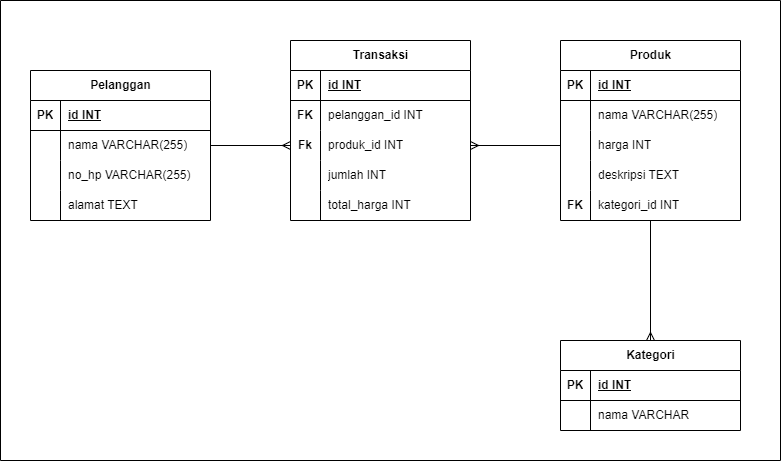

The diagram above was exported from draw.io. Its source (the exported page's mxGraphModel, read from the mxfile embedded in the PNG):
<mxGraphModel dx="1216" dy="1653" grid="1" gridSize="10" guides="1" tooltips="1" connect="1" arrows="1" fold="1" page="1" pageScale="1" pageWidth="850" pageHeight="1100" math="0" shadow="0">
  <root>
    <mxCell id="0" />
    <mxCell id="1" parent="0" />
    <mxCell id="tZYzVWy8n2UAgCMSJBag-1" value="Pelanggan" style="shape=table;startSize=30;container=1;collapsible=1;childLayout=tableLayout;fixedRows=1;rowLines=0;fontStyle=1;align=center;resizeLast=1;html=1;" parent="1" vertex="1">
      <mxGeometry x="60" y="50" width="180" height="150" as="geometry">
        <mxRectangle x="220" y="60" width="100" height="30" as="alternateBounds" />
      </mxGeometry>
    </mxCell>
    <mxCell id="tZYzVWy8n2UAgCMSJBag-2" value="" style="shape=tableRow;horizontal=0;startSize=0;swimlaneHead=0;swimlaneBody=0;fillColor=none;collapsible=0;dropTarget=0;points=[[0,0.5],[1,0.5]];portConstraint=eastwest;top=0;left=0;right=0;bottom=1;" parent="tZYzVWy8n2UAgCMSJBag-1" vertex="1">
      <mxGeometry y="30" width="180" height="30" as="geometry" />
    </mxCell>
    <mxCell id="tZYzVWy8n2UAgCMSJBag-3" value="PK" style="shape=partialRectangle;connectable=0;fillColor=none;top=0;left=0;bottom=0;right=0;fontStyle=1;overflow=hidden;whiteSpace=wrap;html=1;" parent="tZYzVWy8n2UAgCMSJBag-2" vertex="1">
      <mxGeometry width="30" height="30" as="geometry">
        <mxRectangle width="30" height="30" as="alternateBounds" />
      </mxGeometry>
    </mxCell>
    <mxCell id="tZYzVWy8n2UAgCMSJBag-4" value="id INT" style="shape=partialRectangle;connectable=0;fillColor=none;top=0;left=0;bottom=0;right=0;align=left;spacingLeft=6;fontStyle=5;overflow=hidden;whiteSpace=wrap;html=1;" parent="tZYzVWy8n2UAgCMSJBag-2" vertex="1">
      <mxGeometry x="30" width="150" height="30" as="geometry">
        <mxRectangle width="150" height="30" as="alternateBounds" />
      </mxGeometry>
    </mxCell>
    <mxCell id="tZYzVWy8n2UAgCMSJBag-5" value="" style="shape=tableRow;horizontal=0;startSize=0;swimlaneHead=0;swimlaneBody=0;fillColor=none;collapsible=0;dropTarget=0;points=[[0,0.5],[1,0.5]];portConstraint=eastwest;top=0;left=0;right=0;bottom=0;" parent="tZYzVWy8n2UAgCMSJBag-1" vertex="1">
      <mxGeometry y="60" width="180" height="30" as="geometry" />
    </mxCell>
    <mxCell id="tZYzVWy8n2UAgCMSJBag-6" value="" style="shape=partialRectangle;connectable=0;fillColor=none;top=0;left=0;bottom=0;right=0;editable=1;overflow=hidden;whiteSpace=wrap;html=1;" parent="tZYzVWy8n2UAgCMSJBag-5" vertex="1">
      <mxGeometry width="30" height="30" as="geometry">
        <mxRectangle width="30" height="30" as="alternateBounds" />
      </mxGeometry>
    </mxCell>
    <mxCell id="tZYzVWy8n2UAgCMSJBag-7" value="nama VARCHAR(255)" style="shape=partialRectangle;connectable=0;fillColor=none;top=0;left=0;bottom=0;right=0;align=left;spacingLeft=6;overflow=hidden;whiteSpace=wrap;html=1;" parent="tZYzVWy8n2UAgCMSJBag-5" vertex="1">
      <mxGeometry x="30" width="150" height="30" as="geometry">
        <mxRectangle width="150" height="30" as="alternateBounds" />
      </mxGeometry>
    </mxCell>
    <mxCell id="tZYzVWy8n2UAgCMSJBag-8" value="" style="shape=tableRow;horizontal=0;startSize=0;swimlaneHead=0;swimlaneBody=0;fillColor=none;collapsible=0;dropTarget=0;points=[[0,0.5],[1,0.5]];portConstraint=eastwest;top=0;left=0;right=0;bottom=0;" parent="tZYzVWy8n2UAgCMSJBag-1" vertex="1">
      <mxGeometry y="90" width="180" height="30" as="geometry" />
    </mxCell>
    <mxCell id="tZYzVWy8n2UAgCMSJBag-9" value="" style="shape=partialRectangle;connectable=0;fillColor=none;top=0;left=0;bottom=0;right=0;editable=1;overflow=hidden;whiteSpace=wrap;html=1;" parent="tZYzVWy8n2UAgCMSJBag-8" vertex="1">
      <mxGeometry width="30" height="30" as="geometry">
        <mxRectangle width="30" height="30" as="alternateBounds" />
      </mxGeometry>
    </mxCell>
    <mxCell id="tZYzVWy8n2UAgCMSJBag-10" value="no_hp VARCHAR(255)" style="shape=partialRectangle;connectable=0;fillColor=none;top=0;left=0;bottom=0;right=0;align=left;spacingLeft=6;overflow=hidden;whiteSpace=wrap;html=1;" parent="tZYzVWy8n2UAgCMSJBag-8" vertex="1">
      <mxGeometry x="30" width="150" height="30" as="geometry">
        <mxRectangle width="150" height="30" as="alternateBounds" />
      </mxGeometry>
    </mxCell>
    <mxCell id="tZYzVWy8n2UAgCMSJBag-11" value="" style="shape=tableRow;horizontal=0;startSize=0;swimlaneHead=0;swimlaneBody=0;fillColor=none;collapsible=0;dropTarget=0;points=[[0,0.5],[1,0.5]];portConstraint=eastwest;top=0;left=0;right=0;bottom=0;" parent="tZYzVWy8n2UAgCMSJBag-1" vertex="1">
      <mxGeometry y="120" width="180" height="30" as="geometry" />
    </mxCell>
    <mxCell id="tZYzVWy8n2UAgCMSJBag-12" value="" style="shape=partialRectangle;connectable=0;fillColor=none;top=0;left=0;bottom=0;right=0;editable=1;overflow=hidden;whiteSpace=wrap;html=1;" parent="tZYzVWy8n2UAgCMSJBag-11" vertex="1">
      <mxGeometry width="30" height="30" as="geometry">
        <mxRectangle width="30" height="30" as="alternateBounds" />
      </mxGeometry>
    </mxCell>
    <mxCell id="tZYzVWy8n2UAgCMSJBag-13" value="alamat TEXT" style="shape=partialRectangle;connectable=0;fillColor=none;top=0;left=0;bottom=0;right=0;align=left;spacingLeft=6;overflow=hidden;whiteSpace=wrap;html=1;" parent="tZYzVWy8n2UAgCMSJBag-11" vertex="1">
      <mxGeometry x="30" width="150" height="30" as="geometry">
        <mxRectangle width="150" height="30" as="alternateBounds" />
      </mxGeometry>
    </mxCell>
    <mxCell id="tZYzVWy8n2UAgCMSJBag-27" value="Transaksi" style="shape=table;startSize=30;container=1;collapsible=1;childLayout=tableLayout;fixedRows=1;rowLines=0;fontStyle=1;align=center;resizeLast=1;html=1;" parent="1" vertex="1">
      <mxGeometry x="320" y="20" width="180" height="180" as="geometry">
        <mxRectangle x="400" y="60" width="100" height="30" as="alternateBounds" />
      </mxGeometry>
    </mxCell>
    <mxCell id="tZYzVWy8n2UAgCMSJBag-28" value="" style="shape=tableRow;horizontal=0;startSize=0;swimlaneHead=0;swimlaneBody=0;fillColor=none;collapsible=0;dropTarget=0;points=[[0,0.5],[1,0.5]];portConstraint=eastwest;top=0;left=0;right=0;bottom=1;" parent="tZYzVWy8n2UAgCMSJBag-27" vertex="1">
      <mxGeometry y="30" width="180" height="30" as="geometry" />
    </mxCell>
    <mxCell id="tZYzVWy8n2UAgCMSJBag-29" value="PK" style="shape=partialRectangle;connectable=0;fillColor=none;top=0;left=0;bottom=0;right=0;fontStyle=1;overflow=hidden;whiteSpace=wrap;html=1;" parent="tZYzVWy8n2UAgCMSJBag-28" vertex="1">
      <mxGeometry width="30" height="30" as="geometry">
        <mxRectangle width="30" height="30" as="alternateBounds" />
      </mxGeometry>
    </mxCell>
    <mxCell id="tZYzVWy8n2UAgCMSJBag-30" value="id INT" style="shape=partialRectangle;connectable=0;fillColor=none;top=0;left=0;bottom=0;right=0;align=left;spacingLeft=6;fontStyle=5;overflow=hidden;whiteSpace=wrap;html=1;" parent="tZYzVWy8n2UAgCMSJBag-28" vertex="1">
      <mxGeometry x="30" width="150" height="30" as="geometry">
        <mxRectangle width="150" height="30" as="alternateBounds" />
      </mxGeometry>
    </mxCell>
    <mxCell id="tZYzVWy8n2UAgCMSJBag-31" value="" style="shape=tableRow;horizontal=0;startSize=0;swimlaneHead=0;swimlaneBody=0;fillColor=none;collapsible=0;dropTarget=0;points=[[0,0.5],[1,0.5]];portConstraint=eastwest;top=0;left=0;right=0;bottom=0;" parent="tZYzVWy8n2UAgCMSJBag-27" vertex="1">
      <mxGeometry y="60" width="180" height="30" as="geometry" />
    </mxCell>
    <mxCell id="tZYzVWy8n2UAgCMSJBag-32" value="&lt;b&gt;FK&lt;/b&gt;" style="shape=partialRectangle;connectable=0;fillColor=none;top=0;left=0;bottom=0;right=0;editable=1;overflow=hidden;whiteSpace=wrap;html=1;" parent="tZYzVWy8n2UAgCMSJBag-31" vertex="1">
      <mxGeometry width="30" height="30" as="geometry">
        <mxRectangle width="30" height="30" as="alternateBounds" />
      </mxGeometry>
    </mxCell>
    <mxCell id="tZYzVWy8n2UAgCMSJBag-33" value="pelanggan_id INT" style="shape=partialRectangle;connectable=0;fillColor=none;top=0;left=0;bottom=0;right=0;align=left;spacingLeft=6;overflow=hidden;whiteSpace=wrap;html=1;" parent="tZYzVWy8n2UAgCMSJBag-31" vertex="1">
      <mxGeometry x="30" width="150" height="30" as="geometry">
        <mxRectangle width="150" height="30" as="alternateBounds" />
      </mxGeometry>
    </mxCell>
    <mxCell id="tZYzVWy8n2UAgCMSJBag-34" value="" style="shape=tableRow;horizontal=0;startSize=0;swimlaneHead=0;swimlaneBody=0;fillColor=none;collapsible=0;dropTarget=0;points=[[0,0.5],[1,0.5]];portConstraint=eastwest;top=0;left=0;right=0;bottom=0;" parent="tZYzVWy8n2UAgCMSJBag-27" vertex="1">
      <mxGeometry y="90" width="180" height="30" as="geometry" />
    </mxCell>
    <mxCell id="tZYzVWy8n2UAgCMSJBag-35" value="&lt;b&gt;Fk&lt;/b&gt;" style="shape=partialRectangle;connectable=0;fillColor=none;top=0;left=0;bottom=0;right=0;editable=1;overflow=hidden;whiteSpace=wrap;html=1;" parent="tZYzVWy8n2UAgCMSJBag-34" vertex="1">
      <mxGeometry width="30" height="30" as="geometry">
        <mxRectangle width="30" height="30" as="alternateBounds" />
      </mxGeometry>
    </mxCell>
    <mxCell id="tZYzVWy8n2UAgCMSJBag-36" value="produk_id INT" style="shape=partialRectangle;connectable=0;fillColor=none;top=0;left=0;bottom=0;right=0;align=left;spacingLeft=6;overflow=hidden;whiteSpace=wrap;html=1;" parent="tZYzVWy8n2UAgCMSJBag-34" vertex="1">
      <mxGeometry x="30" width="150" height="30" as="geometry">
        <mxRectangle width="150" height="30" as="alternateBounds" />
      </mxGeometry>
    </mxCell>
    <mxCell id="tZYzVWy8n2UAgCMSJBag-37" value="" style="shape=tableRow;horizontal=0;startSize=0;swimlaneHead=0;swimlaneBody=0;fillColor=none;collapsible=0;dropTarget=0;points=[[0,0.5],[1,0.5]];portConstraint=eastwest;top=0;left=0;right=0;bottom=0;" parent="tZYzVWy8n2UAgCMSJBag-27" vertex="1">
      <mxGeometry y="120" width="180" height="30" as="geometry" />
    </mxCell>
    <mxCell id="tZYzVWy8n2UAgCMSJBag-38" value="" style="shape=partialRectangle;connectable=0;fillColor=none;top=0;left=0;bottom=0;right=0;editable=1;overflow=hidden;whiteSpace=wrap;html=1;" parent="tZYzVWy8n2UAgCMSJBag-37" vertex="1">
      <mxGeometry width="30" height="30" as="geometry">
        <mxRectangle width="30" height="30" as="alternateBounds" />
      </mxGeometry>
    </mxCell>
    <mxCell id="tZYzVWy8n2UAgCMSJBag-39" value="jumlah INT" style="shape=partialRectangle;connectable=0;fillColor=none;top=0;left=0;bottom=0;right=0;align=left;spacingLeft=6;overflow=hidden;whiteSpace=wrap;html=1;" parent="tZYzVWy8n2UAgCMSJBag-37" vertex="1">
      <mxGeometry x="30" width="150" height="30" as="geometry">
        <mxRectangle width="150" height="30" as="alternateBounds" />
      </mxGeometry>
    </mxCell>
    <mxCell id="tZYzVWy8n2UAgCMSJBag-40" value="" style="shape=tableRow;horizontal=0;startSize=0;swimlaneHead=0;swimlaneBody=0;fillColor=none;collapsible=0;dropTarget=0;points=[[0,0.5],[1,0.5]];portConstraint=eastwest;top=0;left=0;right=0;bottom=0;" parent="tZYzVWy8n2UAgCMSJBag-27" vertex="1">
      <mxGeometry y="150" width="180" height="30" as="geometry" />
    </mxCell>
    <mxCell id="tZYzVWy8n2UAgCMSJBag-41" value="" style="shape=partialRectangle;connectable=0;fillColor=none;top=0;left=0;bottom=0;right=0;editable=1;overflow=hidden;whiteSpace=wrap;html=1;" parent="tZYzVWy8n2UAgCMSJBag-40" vertex="1">
      <mxGeometry width="30" height="30" as="geometry">
        <mxRectangle width="30" height="30" as="alternateBounds" />
      </mxGeometry>
    </mxCell>
    <mxCell id="tZYzVWy8n2UAgCMSJBag-42" value="total_harga INT" style="shape=partialRectangle;connectable=0;fillColor=none;top=0;left=0;bottom=0;right=0;align=left;spacingLeft=6;overflow=hidden;whiteSpace=wrap;html=1;" parent="tZYzVWy8n2UAgCMSJBag-40" vertex="1">
      <mxGeometry x="30" width="150" height="30" as="geometry">
        <mxRectangle width="150" height="30" as="alternateBounds" />
      </mxGeometry>
    </mxCell>
    <mxCell id="tZYzVWy8n2UAgCMSJBag-45" value="Produk" style="shape=table;startSize=30;container=1;collapsible=1;childLayout=tableLayout;fixedRows=1;rowLines=0;fontStyle=1;align=center;resizeLast=1;html=1;" parent="1" vertex="1">
      <mxGeometry x="590" y="20" width="180" height="180" as="geometry">
        <mxRectangle x="580" y="60" width="80" height="30" as="alternateBounds" />
      </mxGeometry>
    </mxCell>
    <mxCell id="tZYzVWy8n2UAgCMSJBag-46" value="" style="shape=tableRow;horizontal=0;startSize=0;swimlaneHead=0;swimlaneBody=0;fillColor=none;collapsible=0;dropTarget=0;points=[[0,0.5],[1,0.5]];portConstraint=eastwest;top=0;left=0;right=0;bottom=1;" parent="tZYzVWy8n2UAgCMSJBag-45" vertex="1">
      <mxGeometry y="30" width="180" height="30" as="geometry" />
    </mxCell>
    <mxCell id="tZYzVWy8n2UAgCMSJBag-47" value="PK" style="shape=partialRectangle;connectable=0;fillColor=none;top=0;left=0;bottom=0;right=0;fontStyle=1;overflow=hidden;whiteSpace=wrap;html=1;" parent="tZYzVWy8n2UAgCMSJBag-46" vertex="1">
      <mxGeometry width="30" height="30" as="geometry">
        <mxRectangle width="30" height="30" as="alternateBounds" />
      </mxGeometry>
    </mxCell>
    <mxCell id="tZYzVWy8n2UAgCMSJBag-48" value="id INT" style="shape=partialRectangle;connectable=0;fillColor=none;top=0;left=0;bottom=0;right=0;align=left;spacingLeft=6;fontStyle=5;overflow=hidden;whiteSpace=wrap;html=1;" parent="tZYzVWy8n2UAgCMSJBag-46" vertex="1">
      <mxGeometry x="30" width="150" height="30" as="geometry">
        <mxRectangle width="150" height="30" as="alternateBounds" />
      </mxGeometry>
    </mxCell>
    <mxCell id="tZYzVWy8n2UAgCMSJBag-49" value="" style="shape=tableRow;horizontal=0;startSize=0;swimlaneHead=0;swimlaneBody=0;fillColor=none;collapsible=0;dropTarget=0;points=[[0,0.5],[1,0.5]];portConstraint=eastwest;top=0;left=0;right=0;bottom=0;" parent="tZYzVWy8n2UAgCMSJBag-45" vertex="1">
      <mxGeometry y="60" width="180" height="30" as="geometry" />
    </mxCell>
    <mxCell id="tZYzVWy8n2UAgCMSJBag-50" value="" style="shape=partialRectangle;connectable=0;fillColor=none;top=0;left=0;bottom=0;right=0;editable=1;overflow=hidden;whiteSpace=wrap;html=1;" parent="tZYzVWy8n2UAgCMSJBag-49" vertex="1">
      <mxGeometry width="30" height="30" as="geometry">
        <mxRectangle width="30" height="30" as="alternateBounds" />
      </mxGeometry>
    </mxCell>
    <mxCell id="tZYzVWy8n2UAgCMSJBag-51" value="nama VARCHAR(255)" style="shape=partialRectangle;connectable=0;fillColor=none;top=0;left=0;bottom=0;right=0;align=left;spacingLeft=6;overflow=hidden;whiteSpace=wrap;html=1;" parent="tZYzVWy8n2UAgCMSJBag-49" vertex="1">
      <mxGeometry x="30" width="150" height="30" as="geometry">
        <mxRectangle width="150" height="30" as="alternateBounds" />
      </mxGeometry>
    </mxCell>
    <mxCell id="tZYzVWy8n2UAgCMSJBag-52" value="" style="shape=tableRow;horizontal=0;startSize=0;swimlaneHead=0;swimlaneBody=0;fillColor=none;collapsible=0;dropTarget=0;points=[[0,0.5],[1,0.5]];portConstraint=eastwest;top=0;left=0;right=0;bottom=0;" parent="tZYzVWy8n2UAgCMSJBag-45" vertex="1">
      <mxGeometry y="90" width="180" height="30" as="geometry" />
    </mxCell>
    <mxCell id="tZYzVWy8n2UAgCMSJBag-53" value="" style="shape=partialRectangle;connectable=0;fillColor=none;top=0;left=0;bottom=0;right=0;editable=1;overflow=hidden;whiteSpace=wrap;html=1;" parent="tZYzVWy8n2UAgCMSJBag-52" vertex="1">
      <mxGeometry width="30" height="30" as="geometry">
        <mxRectangle width="30" height="30" as="alternateBounds" />
      </mxGeometry>
    </mxCell>
    <mxCell id="tZYzVWy8n2UAgCMSJBag-54" value="harga INT" style="shape=partialRectangle;connectable=0;fillColor=none;top=0;left=0;bottom=0;right=0;align=left;spacingLeft=6;overflow=hidden;whiteSpace=wrap;html=1;" parent="tZYzVWy8n2UAgCMSJBag-52" vertex="1">
      <mxGeometry x="30" width="150" height="30" as="geometry">
        <mxRectangle width="150" height="30" as="alternateBounds" />
      </mxGeometry>
    </mxCell>
    <mxCell id="tZYzVWy8n2UAgCMSJBag-55" value="" style="shape=tableRow;horizontal=0;startSize=0;swimlaneHead=0;swimlaneBody=0;fillColor=none;collapsible=0;dropTarget=0;points=[[0,0.5],[1,0.5]];portConstraint=eastwest;top=0;left=0;right=0;bottom=0;" parent="tZYzVWy8n2UAgCMSJBag-45" vertex="1">
      <mxGeometry y="120" width="180" height="30" as="geometry" />
    </mxCell>
    <mxCell id="tZYzVWy8n2UAgCMSJBag-56" value="" style="shape=partialRectangle;connectable=0;fillColor=none;top=0;left=0;bottom=0;right=0;editable=1;overflow=hidden;whiteSpace=wrap;html=1;" parent="tZYzVWy8n2UAgCMSJBag-55" vertex="1">
      <mxGeometry width="30" height="30" as="geometry">
        <mxRectangle width="30" height="30" as="alternateBounds" />
      </mxGeometry>
    </mxCell>
    <mxCell id="tZYzVWy8n2UAgCMSJBag-57" value="deskripsi TEXT" style="shape=partialRectangle;connectable=0;fillColor=none;top=0;left=0;bottom=0;right=0;align=left;spacingLeft=6;overflow=hidden;whiteSpace=wrap;html=1;" parent="tZYzVWy8n2UAgCMSJBag-55" vertex="1">
      <mxGeometry x="30" width="150" height="30" as="geometry">
        <mxRectangle width="150" height="30" as="alternateBounds" />
      </mxGeometry>
    </mxCell>
    <mxCell id="tZYzVWy8n2UAgCMSJBag-58" value="" style="shape=tableRow;horizontal=0;startSize=0;swimlaneHead=0;swimlaneBody=0;fillColor=none;collapsible=0;dropTarget=0;points=[[0,0.5],[1,0.5]];portConstraint=eastwest;top=0;left=0;right=0;bottom=0;" parent="tZYzVWy8n2UAgCMSJBag-45" vertex="1">
      <mxGeometry y="150" width="180" height="30" as="geometry" />
    </mxCell>
    <mxCell id="tZYzVWy8n2UAgCMSJBag-59" value="&lt;b&gt;FK&lt;/b&gt;" style="shape=partialRectangle;connectable=0;fillColor=none;top=0;left=0;bottom=0;right=0;editable=1;overflow=hidden;whiteSpace=wrap;html=1;" parent="tZYzVWy8n2UAgCMSJBag-58" vertex="1">
      <mxGeometry width="30" height="30" as="geometry">
        <mxRectangle width="30" height="30" as="alternateBounds" />
      </mxGeometry>
    </mxCell>
    <mxCell id="tZYzVWy8n2UAgCMSJBag-60" value="kategori_id INT" style="shape=partialRectangle;connectable=0;fillColor=none;top=0;left=0;bottom=0;right=0;align=left;spacingLeft=6;overflow=hidden;whiteSpace=wrap;html=1;" parent="tZYzVWy8n2UAgCMSJBag-58" vertex="1">
      <mxGeometry x="30" width="150" height="30" as="geometry">
        <mxRectangle width="150" height="30" as="alternateBounds" />
      </mxGeometry>
    </mxCell>
    <mxCell id="tZYzVWy8n2UAgCMSJBag-64" value="Kategori" style="shape=table;startSize=30;container=1;collapsible=1;childLayout=tableLayout;fixedRows=1;rowLines=0;fontStyle=1;align=center;resizeLast=1;html=1;" parent="1" vertex="1">
      <mxGeometry x="590" y="320" width="180" height="90" as="geometry">
        <mxRectangle x="635" y="330" width="90" height="30" as="alternateBounds" />
      </mxGeometry>
    </mxCell>
    <mxCell id="tZYzVWy8n2UAgCMSJBag-65" value="" style="shape=tableRow;horizontal=0;startSize=0;swimlaneHead=0;swimlaneBody=0;fillColor=none;collapsible=0;dropTarget=0;points=[[0,0.5],[1,0.5]];portConstraint=eastwest;top=0;left=0;right=0;bottom=1;" parent="tZYzVWy8n2UAgCMSJBag-64" vertex="1">
      <mxGeometry y="30" width="180" height="30" as="geometry" />
    </mxCell>
    <mxCell id="tZYzVWy8n2UAgCMSJBag-66" value="PK" style="shape=partialRectangle;connectable=0;fillColor=none;top=0;left=0;bottom=0;right=0;fontStyle=1;overflow=hidden;whiteSpace=wrap;html=1;" parent="tZYzVWy8n2UAgCMSJBag-65" vertex="1">
      <mxGeometry width="30" height="30" as="geometry">
        <mxRectangle width="30" height="30" as="alternateBounds" />
      </mxGeometry>
    </mxCell>
    <mxCell id="tZYzVWy8n2UAgCMSJBag-67" value="id INT" style="shape=partialRectangle;connectable=0;fillColor=none;top=0;left=0;bottom=0;right=0;align=left;spacingLeft=6;fontStyle=5;overflow=hidden;whiteSpace=wrap;html=1;" parent="tZYzVWy8n2UAgCMSJBag-65" vertex="1">
      <mxGeometry x="30" width="150" height="30" as="geometry">
        <mxRectangle width="150" height="30" as="alternateBounds" />
      </mxGeometry>
    </mxCell>
    <mxCell id="tZYzVWy8n2UAgCMSJBag-68" value="" style="shape=tableRow;horizontal=0;startSize=0;swimlaneHead=0;swimlaneBody=0;fillColor=none;collapsible=0;dropTarget=0;points=[[0,0.5],[1,0.5]];portConstraint=eastwest;top=0;left=0;right=0;bottom=0;" parent="tZYzVWy8n2UAgCMSJBag-64" vertex="1">
      <mxGeometry y="60" width="180" height="30" as="geometry" />
    </mxCell>
    <mxCell id="tZYzVWy8n2UAgCMSJBag-69" value="" style="shape=partialRectangle;connectable=0;fillColor=none;top=0;left=0;bottom=0;right=0;editable=1;overflow=hidden;whiteSpace=wrap;html=1;" parent="tZYzVWy8n2UAgCMSJBag-68" vertex="1">
      <mxGeometry width="30" height="30" as="geometry">
        <mxRectangle width="30" height="30" as="alternateBounds" />
      </mxGeometry>
    </mxCell>
    <mxCell id="tZYzVWy8n2UAgCMSJBag-70" value="nama VARCHAR" style="shape=partialRectangle;connectable=0;fillColor=none;top=0;left=0;bottom=0;right=0;align=left;spacingLeft=6;overflow=hidden;whiteSpace=wrap;html=1;" parent="tZYzVWy8n2UAgCMSJBag-68" vertex="1">
      <mxGeometry x="30" width="150" height="30" as="geometry">
        <mxRectangle width="150" height="30" as="alternateBounds" />
      </mxGeometry>
    </mxCell>
    <mxCell id="tZYzVWy8n2UAgCMSJBag-80" value="" style="fontSize=12;html=1;endArrow=ERmany;rounded=0;entryX=0;entryY=0.5;entryDx=0;entryDy=0;exitX=1;exitY=0.5;exitDx=0;exitDy=0;" parent="1" source="tZYzVWy8n2UAgCMSJBag-1" target="tZYzVWy8n2UAgCMSJBag-34" edge="1">
      <mxGeometry width="100" height="100" relative="1" as="geometry">
        <mxPoint x="280" y="60" as="sourcePoint" />
        <mxPoint x="650" y="170" as="targetPoint" />
      </mxGeometry>
    </mxCell>
    <mxCell id="tZYzVWy8n2UAgCMSJBag-81" value="" style="fontSize=12;html=1;endArrow=ERmany;rounded=0;entryX=1;entryY=0.5;entryDx=0;entryDy=0;exitX=0;exitY=0.5;exitDx=0;exitDy=0;" parent="1" source="tZYzVWy8n2UAgCMSJBag-52" target="tZYzVWy8n2UAgCMSJBag-34" edge="1">
      <mxGeometry width="100" height="100" relative="1" as="geometry">
        <mxPoint x="550" y="270" as="sourcePoint" />
        <mxPoint x="650" y="170" as="targetPoint" />
      </mxGeometry>
    </mxCell>
    <mxCell id="tZYzVWy8n2UAgCMSJBag-88" value="" style="fontSize=12;html=1;endArrow=ERmany;rounded=0;exitX=0.5;exitY=1;exitDx=0;exitDy=0;entryX=0.5;entryY=0;entryDx=0;entryDy=0;" parent="1" source="tZYzVWy8n2UAgCMSJBag-45" target="tZYzVWy8n2UAgCMSJBag-64" edge="1">
      <mxGeometry width="100" height="100" relative="1" as="geometry">
        <mxPoint x="490" y="160" as="sourcePoint" />
        <mxPoint x="730" y="160" as="targetPoint" />
      </mxGeometry>
    </mxCell>
    <mxCell id="tZYzVWy8n2UAgCMSJBag-91" value="" style="swimlane;startSize=0;" parent="1" vertex="1">
      <mxGeometry x="30" y="-20" width="780" height="460" as="geometry" />
    </mxCell>
  </root>
</mxGraphModel>